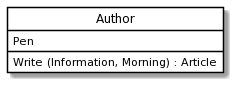

The diagram above was rendered by PlantUML. Its source (embedded in the PNG):
@startuml
skinparam class {
	BackgroundColor White
	ArrowColor Black
	BorderColor Black
}
class "Author" as P {
 Pen
Write (Information, Morning) : Article
}
hide circle
@enduml